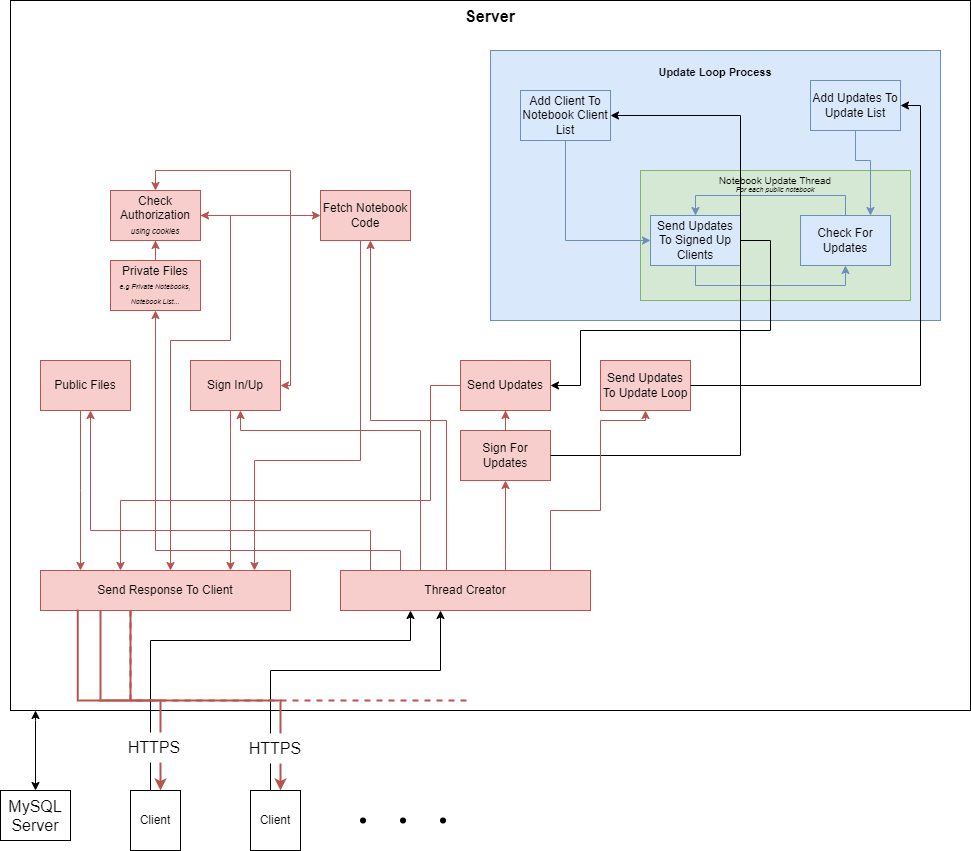

The diagram above was exported from draw.io. Its source (the exported page's mxGraphModel, read from the mxfile embedded in the PNG):
<mxGraphModel dx="870" dy="1686" grid="1" gridSize="10" guides="1" tooltips="1" connect="1" arrows="1" fold="1" page="1" pageScale="1" pageWidth="850" pageHeight="1100" math="0" shadow="0">
  <root>
    <mxCell id="0" />
    <mxCell id="1" parent="0" />
    <mxCell id="CVxLGkxYZ4HPC-WI7mvg-77" value="&lt;font size=&quot;1&quot;&gt;&lt;b style=&quot;font-size: 16px&quot;&gt;Server&lt;/b&gt;&lt;/font&gt;" style="rounded=0;whiteSpace=wrap;html=1;fontSize=7;verticalAlign=top;" parent="1" vertex="1">
      <mxGeometry x="70" y="-290" width="960" height="710" as="geometry" />
    </mxCell>
    <mxCell id="CVxLGkxYZ4HPC-WI7mvg-1" value="Send Response To Client" style="whiteSpace=wrap;html=1;fillColor=#f8cecc;strokeColor=#b85450;" parent="1" vertex="1">
      <mxGeometry x="100" y="280" width="250" height="40" as="geometry" />
    </mxCell>
    <mxCell id="CVxLGkxYZ4HPC-WI7mvg-51" style="edgeStyle=orthogonalEdgeStyle;rounded=0;orthogonalLoop=1;jettySize=auto;html=1;fontSize=11;startArrow=none;startFill=0;endArrow=classic;endFill=1;fillColor=#f8cecc;strokeColor=#b85450;" parent="1" source="CVxLGkxYZ4HPC-WI7mvg-24" target="CVxLGkxYZ4HPC-WI7mvg-1" edge="1">
      <mxGeometry relative="1" as="geometry">
        <Array as="points">
          <mxPoint x="140" y="200" />
          <mxPoint x="140" y="200" />
        </Array>
      </mxGeometry>
    </mxCell>
    <mxCell id="CVxLGkxYZ4HPC-WI7mvg-24" value="Public Files" style="whiteSpace=wrap;html=1;fillColor=#f8cecc;strokeColor=#b85450;" parent="1" vertex="1">
      <mxGeometry x="100" y="70" width="90" height="50" as="geometry" />
    </mxCell>
    <mxCell id="CVxLGkxYZ4HPC-WI7mvg-28" style="edgeStyle=orthogonalEdgeStyle;rounded=0;orthogonalLoop=1;jettySize=auto;html=1;startArrow=none;startFill=0;endArrow=classic;endFill=1;fillColor=#f8cecc;strokeColor=#b85450;" parent="1" source="CVxLGkxYZ4HPC-WI7mvg-27" target="CVxLGkxYZ4HPC-WI7mvg-1" edge="1">
      <mxGeometry relative="1" as="geometry">
        <mxPoint x="284.5100000000002" y="237.60000000000002" as="targetPoint" />
        <Array as="points">
          <mxPoint x="290" y="140" />
          <mxPoint x="290" y="140" />
        </Array>
      </mxGeometry>
    </mxCell>
    <mxCell id="CVxLGkxYZ4HPC-WI7mvg-68" style="edgeStyle=orthogonalEdgeStyle;rounded=0;orthogonalLoop=1;jettySize=auto;html=1;entryX=0.5;entryY=0;entryDx=0;entryDy=0;fontSize=7;startArrow=classic;startFill=1;endArrow=classic;endFill=1;fillColor=#f8cecc;strokeColor=#b85450;" parent="1" source="CVxLGkxYZ4HPC-WI7mvg-27" target="CVxLGkxYZ4HPC-WI7mvg-60" edge="1">
      <mxGeometry relative="1" as="geometry">
        <Array as="points">
          <mxPoint x="350" y="95" />
          <mxPoint x="350" y="-120" />
          <mxPoint x="215" y="-120" />
        </Array>
      </mxGeometry>
    </mxCell>
    <mxCell id="CVxLGkxYZ4HPC-WI7mvg-96" style="edgeStyle=orthogonalEdgeStyle;rounded=0;orthogonalLoop=1;jettySize=auto;html=1;fontSize=16;startArrow=classic;startFill=1;endArrow=none;endFill=0;fillColor=#f8cecc;strokeColor=#b85450;" parent="1" source="CVxLGkxYZ4HPC-WI7mvg-27" target="CVxLGkxYZ4HPC-WI7mvg-90" edge="1">
      <mxGeometry relative="1" as="geometry">
        <Array as="points">
          <mxPoint x="300" y="140" />
          <mxPoint x="480" y="140" />
        </Array>
      </mxGeometry>
    </mxCell>
    <mxCell id="CVxLGkxYZ4HPC-WI7mvg-27" value="Sign In/Up" style="whiteSpace=wrap;html=1;fillColor=#f8cecc;strokeColor=#b85450;" parent="1" vertex="1">
      <mxGeometry x="250" y="70" width="90" height="50" as="geometry" />
    </mxCell>
    <mxCell id="CVxLGkxYZ4HPC-WI7mvg-30" style="edgeStyle=orthogonalEdgeStyle;rounded=0;orthogonalLoop=1;jettySize=auto;html=1;startArrow=none;startFill=0;endArrow=classic;endFill=1;fillColor=#f8cecc;strokeColor=#b85450;" parent="1" source="CVxLGkxYZ4HPC-WI7mvg-29" target="CVxLGkxYZ4HPC-WI7mvg-1" edge="1">
      <mxGeometry relative="1" as="geometry">
        <mxPoint x="320" y="240" as="targetPoint" />
        <Array as="points">
          <mxPoint x="420" y="170" />
          <mxPoint x="314" y="170" />
        </Array>
      </mxGeometry>
    </mxCell>
    <mxCell id="CVxLGkxYZ4HPC-WI7mvg-95" style="edgeStyle=orthogonalEdgeStyle;rounded=0;orthogonalLoop=1;jettySize=auto;html=1;fontSize=16;startArrow=classic;startFill=1;endArrow=none;endFill=0;fillColor=#f8cecc;strokeColor=#b85450;" parent="1" source="CVxLGkxYZ4HPC-WI7mvg-29" target="CVxLGkxYZ4HPC-WI7mvg-90" edge="1">
      <mxGeometry relative="1" as="geometry">
        <Array as="points">
          <mxPoint x="430" y="130" />
          <mxPoint x="506" y="130" />
        </Array>
      </mxGeometry>
    </mxCell>
    <mxCell id="CVxLGkxYZ4HPC-WI7mvg-29" value="Fetch Notebook Code" style="whiteSpace=wrap;html=1;fillColor=#f8cecc;strokeColor=#b85450;" parent="1" vertex="1">
      <mxGeometry x="380" y="-100" width="90" height="50" as="geometry" />
    </mxCell>
    <mxCell id="CVxLGkxYZ4HPC-WI7mvg-32" style="edgeStyle=orthogonalEdgeStyle;rounded=0;orthogonalLoop=1;jettySize=auto;html=1;startArrow=classic;startFill=1;endArrow=none;endFill=0;fillColor=#f8cecc;strokeColor=#b85450;" parent="1" source="CVxLGkxYZ4HPC-WI7mvg-31" target="CVxLGkxYZ4HPC-WI7mvg-90" edge="1">
      <mxGeometry relative="1" as="geometry">
        <mxPoint x="370" y="319" as="targetPoint" />
        <Array as="points">
          <mxPoint x="565" y="260" />
          <mxPoint x="565" y="260" />
        </Array>
      </mxGeometry>
    </mxCell>
    <mxCell id="CVxLGkxYZ4HPC-WI7mvg-53" style="edgeStyle=orthogonalEdgeStyle;rounded=0;orthogonalLoop=1;jettySize=auto;html=1;entryX=0.5;entryY=1;entryDx=0;entryDy=0;fontSize=11;startArrow=none;startFill=0;endArrow=classic;endFill=1;fillColor=#f8cecc;strokeColor=#b85450;" parent="1" source="CVxLGkxYZ4HPC-WI7mvg-31" target="CVxLGkxYZ4HPC-WI7mvg-52" edge="1">
      <mxGeometry relative="1" as="geometry" />
    </mxCell>
    <mxCell id="CVxLGkxYZ4HPC-WI7mvg-31" value="Sign For Updates" style="whiteSpace=wrap;html=1;strokeColor=#b85450;fillColor=#f8cecc;" parent="1" vertex="1">
      <mxGeometry x="520" y="140" width="90" height="50" as="geometry" />
    </mxCell>
    <mxCell id="CVxLGkxYZ4HPC-WI7mvg-43" value="Send Updates To Update Loop" style="whiteSpace=wrap;html=1;fillColor=#f8cecc;strokeColor=#b85450;" parent="1" vertex="1">
      <mxGeometry x="660" y="70" width="90" height="50" as="geometry" />
    </mxCell>
    <mxCell id="CVxLGkxYZ4HPC-WI7mvg-55" style="edgeStyle=orthogonalEdgeStyle;rounded=0;orthogonalLoop=1;jettySize=auto;html=1;fontSize=11;startArrow=none;startFill=0;endArrow=classic;endFill=1;fillColor=#f8cecc;strokeColor=#b85450;" parent="1" source="CVxLGkxYZ4HPC-WI7mvg-52" target="CVxLGkxYZ4HPC-WI7mvg-1" edge="1">
      <mxGeometry relative="1" as="geometry">
        <mxPoint x="350" y="322" as="targetPoint" />
        <Array as="points">
          <mxPoint x="490" y="95" />
          <mxPoint x="490" y="210" />
          <mxPoint x="180" y="210" />
        </Array>
      </mxGeometry>
    </mxCell>
    <mxCell id="CVxLGkxYZ4HPC-WI7mvg-52" value="Send Updates" style="whiteSpace=wrap;html=1;strokeColor=#b85450;fillColor=#f8cecc;" parent="1" vertex="1">
      <mxGeometry x="520" y="70" width="90" height="50" as="geometry" />
    </mxCell>
    <mxCell id="CVxLGkxYZ4HPC-WI7mvg-61" style="edgeStyle=orthogonalEdgeStyle;rounded=0;orthogonalLoop=1;jettySize=auto;html=1;entryX=0.5;entryY=1;entryDx=0;entryDy=0;fontSize=11;startArrow=none;startFill=0;endArrow=classic;endFill=1;fillColor=#f8cecc;strokeColor=#b85450;" parent="1" source="CVxLGkxYZ4HPC-WI7mvg-56" target="CVxLGkxYZ4HPC-WI7mvg-60" edge="1">
      <mxGeometry relative="1" as="geometry" />
    </mxCell>
    <mxCell id="CVxLGkxYZ4HPC-WI7mvg-56" value="Private Files&lt;br&gt;&lt;div&gt;&lt;i style=&quot;font-size: 7px ; line-height: 1.2&quot;&gt;e.g Private Notebooks, Notebook List...&lt;/i&gt;&lt;/div&gt;" style="whiteSpace=wrap;html=1;strokeColor=#b85450;fillColor=#f8cecc;" parent="1" vertex="1">
      <mxGeometry x="170" y="-30" width="90" height="50" as="geometry" />
    </mxCell>
    <mxCell id="CVxLGkxYZ4HPC-WI7mvg-63" style="edgeStyle=orthogonalEdgeStyle;rounded=0;orthogonalLoop=1;jettySize=auto;html=1;fontSize=8;startArrow=none;startFill=0;endArrow=classic;endFill=1;fillColor=#f8cecc;strokeColor=#b85450;" parent="1" source="CVxLGkxYZ4HPC-WI7mvg-60" target="CVxLGkxYZ4HPC-WI7mvg-1" edge="1">
      <mxGeometry relative="1" as="geometry">
        <Array as="points">
          <mxPoint x="290" y="-75" />
          <mxPoint x="290" y="50" />
          <mxPoint x="230" y="50" />
        </Array>
      </mxGeometry>
    </mxCell>
    <mxCell id="CVxLGkxYZ4HPC-WI7mvg-60" value="Check Authorization&lt;br&gt;&lt;font style=&quot;font-size: 8px&quot;&gt;&lt;i&gt;using cookies&lt;/i&gt;&lt;/font&gt;" style="whiteSpace=wrap;html=1;strokeColor=#b85450;fillColor=#f8cecc;" parent="1" vertex="1">
      <mxGeometry x="170" y="-100" width="90" height="50" as="geometry" />
    </mxCell>
    <mxCell id="CVxLGkxYZ4HPC-WI7mvg-79" value="" style="group;fillColor=default;" parent="1" vertex="1" connectable="0">
      <mxGeometry x="550" y="-240" width="450" height="270" as="geometry" />
    </mxCell>
    <mxCell id="CVxLGkxYZ4HPC-WI7mvg-47" value="&lt;h2 style=&quot;font-size: 11px;&quot;&gt;Update Loop Process&lt;/h2&gt;" style="whiteSpace=wrap;html=1;strokeColor=#6c8ebf;fillColor=#dae8fc;horizontal=1;verticalAlign=top;fontSize=11;" parent="CVxLGkxYZ4HPC-WI7mvg-79" vertex="1">
      <mxGeometry width="450" height="270" as="geometry" />
    </mxCell>
    <mxCell id="CVxLGkxYZ4HPC-WI7mvg-71" value="Add Updates To Update List" style="whiteSpace=wrap;html=1;fillColor=#dae8fc;strokeColor=#6c8ebf;" parent="CVxLGkxYZ4HPC-WI7mvg-79" vertex="1">
      <mxGeometry x="320" y="30" width="90" height="50" as="geometry" />
    </mxCell>
    <mxCell id="CVxLGkxYZ4HPC-WI7mvg-74" value="" style="group" parent="CVxLGkxYZ4HPC-WI7mvg-79" vertex="1" connectable="0">
      <mxGeometry x="150" y="120" width="270" height="130" as="geometry" />
    </mxCell>
    <mxCell id="CVxLGkxYZ4HPC-WI7mvg-72" value="&lt;font style=&quot;line-height: 0.8&quot;&gt;&lt;font size=&quot;1&quot;&gt;Notebook Update Thread&lt;/font&gt;&lt;br&gt;&lt;font style=&quot;font-size: 7px&quot;&gt;&lt;i&gt;For each public notebook&lt;/i&gt;&lt;/font&gt;&lt;/font&gt;" style="whiteSpace=wrap;html=1;fontSize=7;strokeColor=#82b366;fillColor=#d5e8d4;verticalAlign=top;" parent="CVxLGkxYZ4HPC-WI7mvg-74" vertex="1">
      <mxGeometry width="270" height="130" as="geometry" />
    </mxCell>
    <mxCell id="CVxLGkxYZ4HPC-WI7mvg-35" value="Send Updates To Signed Up Clients" style="whiteSpace=wrap;html=1;fillColor=#dae8fc;strokeColor=#6c8ebf;" parent="CVxLGkxYZ4HPC-WI7mvg-74" vertex="1">
      <mxGeometry x="10" y="45" width="90" height="50" as="geometry" />
    </mxCell>
    <mxCell id="CVxLGkxYZ4HPC-WI7mvg-40" style="edgeStyle=orthogonalEdgeStyle;rounded=0;orthogonalLoop=1;jettySize=auto;html=1;entryX=0.5;entryY=0;entryDx=0;entryDy=0;startArrow=none;startFill=0;endArrow=classic;endFill=1;fillColor=#dae8fc;strokeColor=#6c8ebf;" parent="CVxLGkxYZ4HPC-WI7mvg-74" source="CVxLGkxYZ4HPC-WI7mvg-38" target="CVxLGkxYZ4HPC-WI7mvg-35" edge="1">
      <mxGeometry relative="1" as="geometry">
        <Array as="points">
          <mxPoint x="205" y="25" />
          <mxPoint x="55" y="25" />
        </Array>
      </mxGeometry>
    </mxCell>
    <mxCell id="CVxLGkxYZ4HPC-WI7mvg-38" value="Check For Updates" style="whiteSpace=wrap;html=1;fillColor=#dae8fc;strokeColor=#6c8ebf;" parent="CVxLGkxYZ4HPC-WI7mvg-74" vertex="1">
      <mxGeometry x="160" y="45" width="90" height="50" as="geometry" />
    </mxCell>
    <mxCell id="CVxLGkxYZ4HPC-WI7mvg-39" style="edgeStyle=orthogonalEdgeStyle;rounded=0;orthogonalLoop=1;jettySize=auto;html=1;entryX=0.5;entryY=1;entryDx=0;entryDy=0;startArrow=none;startFill=0;endArrow=classic;endFill=1;fillColor=#dae8fc;strokeColor=#6c8ebf;" parent="CVxLGkxYZ4HPC-WI7mvg-74" source="CVxLGkxYZ4HPC-WI7mvg-35" target="CVxLGkxYZ4HPC-WI7mvg-38" edge="1">
      <mxGeometry relative="1" as="geometry">
        <Array as="points">
          <mxPoint x="55" y="115" />
          <mxPoint x="205" y="115" />
        </Array>
      </mxGeometry>
    </mxCell>
    <mxCell id="CVxLGkxYZ4HPC-WI7mvg-73" style="edgeStyle=orthogonalEdgeStyle;rounded=0;orthogonalLoop=1;jettySize=auto;html=1;fontSize=7;startArrow=none;startFill=0;endArrow=classic;endFill=1;fillColor=#dae8fc;strokeColor=#6c8ebf;" parent="CVxLGkxYZ4HPC-WI7mvg-79" source="CVxLGkxYZ4HPC-WI7mvg-71" target="CVxLGkxYZ4HPC-WI7mvg-38" edge="1">
      <mxGeometry relative="1" as="geometry">
        <Array as="points">
          <mxPoint x="365" y="110" />
          <mxPoint x="380" y="110" />
        </Array>
      </mxGeometry>
    </mxCell>
    <mxCell id="CVxLGkxYZ4HPC-WI7mvg-76" style="edgeStyle=orthogonalEdgeStyle;rounded=0;orthogonalLoop=1;jettySize=auto;html=1;entryX=0;entryY=0.5;entryDx=0;entryDy=0;fontSize=7;startArrow=none;startFill=0;endArrow=classic;endFill=1;fillColor=#dae8fc;strokeColor=#6c8ebf;" parent="CVxLGkxYZ4HPC-WI7mvg-79" source="CVxLGkxYZ4HPC-WI7mvg-75" target="CVxLGkxYZ4HPC-WI7mvg-35" edge="1">
      <mxGeometry relative="1" as="geometry">
        <Array as="points">
          <mxPoint x="75" y="190" />
        </Array>
      </mxGeometry>
    </mxCell>
    <mxCell id="CVxLGkxYZ4HPC-WI7mvg-75" value="Add Client To Notebook Client List" style="whiteSpace=wrap;html=1;fillColor=#dae8fc;strokeColor=#6c8ebf;" parent="CVxLGkxYZ4HPC-WI7mvg-79" vertex="1">
      <mxGeometry x="30" y="40" width="90" height="50" as="geometry" />
    </mxCell>
    <mxCell id="CVxLGkxYZ4HPC-WI7mvg-49" style="edgeStyle=orthogonalEdgeStyle;rounded=0;orthogonalLoop=1;jettySize=auto;html=1;startArrow=none;startFill=0;endArrow=classic;endFill=1;" parent="1" source="CVxLGkxYZ4HPC-WI7mvg-43" target="CVxLGkxYZ4HPC-WI7mvg-71" edge="1">
      <mxGeometry relative="1" as="geometry">
        <Array as="points">
          <mxPoint x="980" y="95" />
          <mxPoint x="980" y="-185" />
        </Array>
      </mxGeometry>
    </mxCell>
    <mxCell id="CVxLGkxYZ4HPC-WI7mvg-48" style="edgeStyle=orthogonalEdgeStyle;rounded=0;orthogonalLoop=1;jettySize=auto;html=1;startArrow=none;startFill=0;endArrow=classic;endFill=1;" parent="1" source="CVxLGkxYZ4HPC-WI7mvg-31" target="CVxLGkxYZ4HPC-WI7mvg-75" edge="1">
      <mxGeometry relative="1" as="geometry">
        <mxPoint x="660" y="290" as="targetPoint" />
        <Array as="points">
          <mxPoint x="800" y="165" />
        </Array>
      </mxGeometry>
    </mxCell>
    <mxCell id="CVxLGkxYZ4HPC-WI7mvg-69" style="edgeStyle=orthogonalEdgeStyle;rounded=0;orthogonalLoop=1;jettySize=auto;html=1;entryX=1;entryY=0.5;entryDx=0;entryDy=0;fontSize=7;startArrow=none;startFill=0;endArrow=classic;endFill=1;" parent="1" source="CVxLGkxYZ4HPC-WI7mvg-35" target="CVxLGkxYZ4HPC-WI7mvg-52" edge="1">
      <mxGeometry relative="1" as="geometry">
        <Array as="points">
          <mxPoint x="830" y="-50" />
          <mxPoint x="830" y="40" />
          <mxPoint x="640" y="40" />
          <mxPoint x="640" y="95" />
        </Array>
      </mxGeometry>
    </mxCell>
    <mxCell id="CVxLGkxYZ4HPC-WI7mvg-83" value="" style="group" parent="1" vertex="1" connectable="0">
      <mxGeometry x="190" y="500" width="315" height="60" as="geometry" />
    </mxCell>
    <mxCell id="CVxLGkxYZ4HPC-WI7mvg-5" value="Client" style="whiteSpace=wrap;html=1;" parent="CVxLGkxYZ4HPC-WI7mvg-83" vertex="1">
      <mxGeometry width="50" height="60" as="geometry" />
    </mxCell>
    <mxCell id="CVxLGkxYZ4HPC-WI7mvg-8" value="Client" style="whiteSpace=wrap;html=1;" parent="CVxLGkxYZ4HPC-WI7mvg-83" vertex="1">
      <mxGeometry x="120" width="50" height="60" as="geometry" />
    </mxCell>
    <mxCell id="CVxLGkxYZ4HPC-WI7mvg-10" value="" style="ellipse;whiteSpace=wrap;html=1;fillColor=#000000;" parent="CVxLGkxYZ4HPC-WI7mvg-83" vertex="1">
      <mxGeometry x="230" y="27.5" width="5" height="5" as="geometry" />
    </mxCell>
    <mxCell id="CVxLGkxYZ4HPC-WI7mvg-11" value="" style="ellipse;whiteSpace=wrap;html=1;fillColor=#000000;" parent="CVxLGkxYZ4HPC-WI7mvg-83" vertex="1">
      <mxGeometry x="270" y="27.5" width="5" height="5" as="geometry" />
    </mxCell>
    <mxCell id="CVxLGkxYZ4HPC-WI7mvg-12" value="" style="ellipse;whiteSpace=wrap;html=1;fillColor=#000000;" parent="CVxLGkxYZ4HPC-WI7mvg-83" vertex="1">
      <mxGeometry x="310" y="27.5" width="5" height="5" as="geometry" />
    </mxCell>
    <mxCell id="CVxLGkxYZ4HPC-WI7mvg-88" style="edgeStyle=orthogonalEdgeStyle;rounded=0;orthogonalLoop=1;jettySize=auto;html=1;entryX=1;entryY=0.5;entryDx=0;entryDy=0;fontSize=16;startArrow=classic;startFill=1;endArrow=classic;endFill=1;fillColor=#f8cecc;strokeColor=#b85450;" parent="1" source="CVxLGkxYZ4HPC-WI7mvg-29" target="CVxLGkxYZ4HPC-WI7mvg-60" edge="1">
      <mxGeometry relative="1" as="geometry" />
    </mxCell>
    <mxCell id="CVxLGkxYZ4HPC-WI7mvg-97" style="edgeStyle=orthogonalEdgeStyle;rounded=0;orthogonalLoop=1;jettySize=auto;html=1;entryX=0.5;entryY=1;entryDx=0;entryDy=0;fontSize=16;startArrow=none;startFill=0;endArrow=classic;endFill=1;fillColor=#f8cecc;strokeColor=#b85450;" parent="1" source="CVxLGkxYZ4HPC-WI7mvg-90" target="CVxLGkxYZ4HPC-WI7mvg-56" edge="1">
      <mxGeometry relative="1" as="geometry">
        <Array as="points">
          <mxPoint x="460" y="260" />
          <mxPoint x="215" y="260" />
        </Array>
      </mxGeometry>
    </mxCell>
    <mxCell id="CVxLGkxYZ4HPC-WI7mvg-102" style="edgeStyle=orthogonalEdgeStyle;rounded=0;orthogonalLoop=1;jettySize=auto;html=1;fontSize=16;startArrow=none;startFill=0;endArrow=classic;endFill=1;strokeWidth=1;strokeColor=#b85450;fillColor=#f8cecc;" parent="1" source="CVxLGkxYZ4HPC-WI7mvg-90" target="CVxLGkxYZ4HPC-WI7mvg-24" edge="1">
      <mxGeometry relative="1" as="geometry">
        <Array as="points">
          <mxPoint x="430" y="240" />
          <mxPoint x="150" y="240" />
        </Array>
      </mxGeometry>
    </mxCell>
    <mxCell id="CVxLGkxYZ4HPC-WI7mvg-90" value="Thread Creator" style="whiteSpace=wrap;html=1;fillColor=#f8cecc;strokeColor=#b85450;" parent="1" vertex="1">
      <mxGeometry x="400" y="280" width="250" height="40" as="geometry" />
    </mxCell>
    <mxCell id="CVxLGkxYZ4HPC-WI7mvg-91" style="edgeStyle=orthogonalEdgeStyle;rounded=0;orthogonalLoop=1;jettySize=auto;html=1;fontSize=16;startArrow=none;startFill=0;endArrow=classic;endFill=1;" parent="1" source="CVxLGkxYZ4HPC-WI7mvg-8" target="CVxLGkxYZ4HPC-WI7mvg-90" edge="1">
      <mxGeometry relative="1" as="geometry">
        <Array as="points">
          <mxPoint x="330" y="380" />
          <mxPoint x="500" y="380" />
        </Array>
      </mxGeometry>
    </mxCell>
    <mxCell id="CVxLGkxYZ4HPC-WI7mvg-92" style="edgeStyle=orthogonalEdgeStyle;rounded=0;orthogonalLoop=1;jettySize=auto;html=1;fontSize=16;startArrow=none;startFill=0;endArrow=classic;endFill=1;" parent="1" source="CVxLGkxYZ4HPC-WI7mvg-5" target="CVxLGkxYZ4HPC-WI7mvg-90" edge="1">
      <mxGeometry relative="1" as="geometry">
        <Array as="points">
          <mxPoint x="210" y="350" />
          <mxPoint x="470" y="350" />
        </Array>
      </mxGeometry>
    </mxCell>
    <mxCell id="CVxLGkxYZ4HPC-WI7mvg-93" style="edgeStyle=orthogonalEdgeStyle;rounded=0;orthogonalLoop=1;jettySize=auto;html=1;entryX=0.149;entryY=0.982;entryDx=0;entryDy=0;entryPerimeter=0;fontSize=16;startArrow=classic;startFill=1;endArrow=none;endFill=0;fillColor=#f8cecc;strokeColor=#b85450;strokeWidth=2;" parent="1" source="CVxLGkxYZ4HPC-WI7mvg-5" target="CVxLGkxYZ4HPC-WI7mvg-1" edge="1">
      <mxGeometry relative="1" as="geometry">
        <Array as="points">
          <mxPoint x="220" y="410" />
          <mxPoint x="137" y="410" />
        </Array>
      </mxGeometry>
    </mxCell>
    <mxCell id="CVxLGkxYZ4HPC-WI7mvg-94" style="edgeStyle=orthogonalEdgeStyle;rounded=0;orthogonalLoop=1;jettySize=auto;html=1;fontSize=16;startArrow=classic;startFill=1;endArrow=none;endFill=0;fillColor=#f8cecc;strokeColor=#b85450;strokeWidth=2;" parent="1" source="CVxLGkxYZ4HPC-WI7mvg-8" target="CVxLGkxYZ4HPC-WI7mvg-1" edge="1">
      <mxGeometry relative="1" as="geometry">
        <Array as="points">
          <mxPoint x="340" y="410" />
          <mxPoint x="160" y="410" />
        </Array>
      </mxGeometry>
    </mxCell>
    <mxCell id="CVxLGkxYZ4HPC-WI7mvg-44" style="edgeStyle=orthogonalEdgeStyle;rounded=0;orthogonalLoop=1;jettySize=auto;html=1;entryX=0.5;entryY=1;entryDx=0;entryDy=0;startArrow=none;startFill=0;endArrow=classic;endFill=1;fillColor=#f8cecc;strokeColor=#b85450;" parent="1" source="CVxLGkxYZ4HPC-WI7mvg-90" target="CVxLGkxYZ4HPC-WI7mvg-43" edge="1">
      <mxGeometry relative="1" as="geometry">
        <Array as="points">
          <mxPoint x="610" y="220" />
          <mxPoint x="660" y="220" />
          <mxPoint x="660" y="130" />
          <mxPoint x="705" y="130" />
        </Array>
      </mxGeometry>
    </mxCell>
    <mxCell id="CVxLGkxYZ4HPC-WI7mvg-100" value="" style="group" parent="1" vertex="1" connectable="0">
      <mxGeometry x="190" y="410" width="280" as="geometry" />
    </mxCell>
    <mxCell id="CVxLGkxYZ4HPC-WI7mvg-98" style="edgeStyle=orthogonalEdgeStyle;rounded=0;orthogonalLoop=1;jettySize=auto;html=1;fontSize=16;startArrow=none;startFill=0;endArrow=none;endFill=0;fillColor=#f8cecc;strokeColor=#b85450;dashed=1;strokeWidth=2;" parent="CVxLGkxYZ4HPC-WI7mvg-100" source="CVxLGkxYZ4HPC-WI7mvg-1" edge="1">
      <mxGeometry relative="1" as="geometry">
        <mxPoint x="336" y="5" as="targetPoint" />
        <Array as="points">
          <mxPoint />
        </Array>
      </mxGeometry>
    </mxCell>
    <mxCell id="CVxLGkxYZ4HPC-WI7mvg-99" style="edgeStyle=orthogonalEdgeStyle;rounded=0;orthogonalLoop=1;jettySize=auto;html=1;fontSize=16;startArrow=none;startFill=0;endArrow=none;endFill=0;fillColor=#f8cecc;strokeColor=#b85450;strokeWidth=2;" parent="CVxLGkxYZ4HPC-WI7mvg-100" source="CVxLGkxYZ4HPC-WI7mvg-1" edge="1">
      <mxGeometry relative="1" as="geometry">
        <mxPoint as="targetPoint" />
        <Array as="points">
          <mxPoint />
        </Array>
      </mxGeometry>
    </mxCell>
    <mxCell id="CVxLGkxYZ4HPC-WI7mvg-104" style="edgeStyle=orthogonalEdgeStyle;rounded=0;orthogonalLoop=1;jettySize=auto;html=1;fontSize=16;startArrow=classic;startFill=1;endArrow=classic;endFill=1;strokeColor=default;strokeWidth=1;" parent="1" source="CVxLGkxYZ4HPC-WI7mvg-103" target="CVxLGkxYZ4HPC-WI7mvg-77" edge="1">
      <mxGeometry relative="1" as="geometry">
        <Array as="points">
          <mxPoint x="95" y="430" />
          <mxPoint x="95" y="430" />
        </Array>
      </mxGeometry>
    </mxCell>
    <mxCell id="CVxLGkxYZ4HPC-WI7mvg-103" value="MySQL Server" style="whiteSpace=wrap;html=1;fontSize=16;strokeColor=default;fillColor=default;gradientColor=none;verticalAlign=top;" parent="1" vertex="1">
      <mxGeometry x="60" y="500" width="70" height="50" as="geometry" />
    </mxCell>
    <mxCell id="CVxLGkxYZ4HPC-WI7mvg-105" value="HTTPS" style="text;html=1;align=center;verticalAlign=middle;whiteSpace=wrap;rounded=0;fontSize=16;fillColor=default;" parent="1" vertex="1">
      <mxGeometry x="184" y="442" width="60" height="30" as="geometry" />
    </mxCell>
    <mxCell id="CVxLGkxYZ4HPC-WI7mvg-108" value="HTTPS" style="text;html=1;align=center;verticalAlign=middle;whiteSpace=wrap;rounded=0;fontSize=16;fillColor=default;" parent="1" vertex="1">
      <mxGeometry x="305" y="443" width="60" height="30" as="geometry" />
    </mxCell>
  </root>
</mxGraphModel>